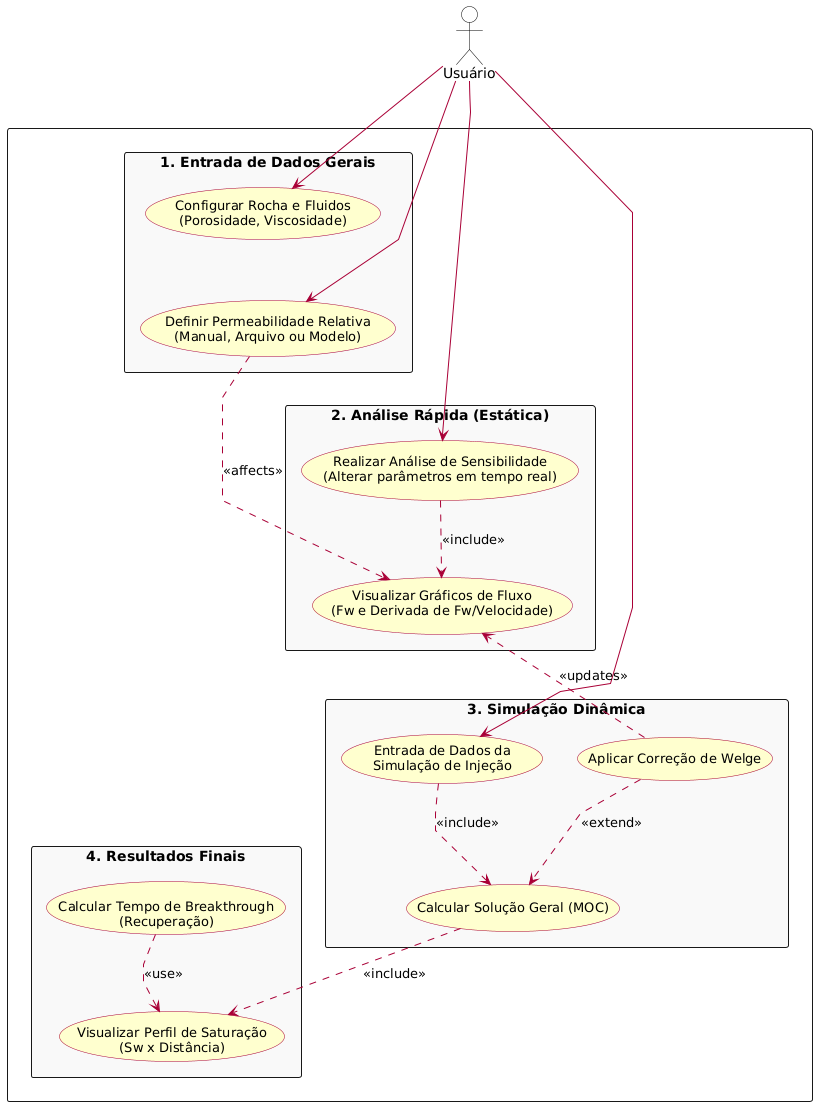

The diagram above was rendered by PlantUML. Its source (embedded in the PNG):
@startuml
' --- CONFIGURAÇÃO DE DESIGN ---
skinparam shadowing false
skinparam linetype polyline 
skinparam packageStyle rectangle



' Cores Suaves (Estilo TCC)
skinparam usecase {
    BackgroundColor #FEFECE
    BorderColor #A80036
    ArrowColor #A80036
    FontName Helvetica
    FontSize 13
}

skinparam actor {
    BackgroundColor white
    BorderColor black
    FontName Helvetica
    FontSize 14
}

actor "Usuário" as User

package  {

    ' --- BLOCO 1 ---
    rectangle "1. Entrada de Dados Gerais" as Block_Input #F9F9F9 {
        usecase "Configurar Rocha e Fluidos\n(Porosidade, Viscosidade)" as UC_Rock
        usecase "Definir Permeabilidade Relativa\n(Manual, Arquivo ou Modelo)" as UC_Perm
    }

    ' --- BLOCO 2 ---
    rectangle "2. Análise Rápida (Estática)" as Block_Analysis #F9F9F9 {
        usecase "Realizar Análise de Sensibilidade\n(Alterar parâmetros em tempo real)" as UC_Sensibilidade
        usecase "Visualizar Gráficos de Fluxo\n(Fw e Derivada de Fw/Velocidade)" as UC_View_Fw
    }

    ' --- BLOCO 3 ---
    rectangle "3. Simulação Dinâmica" as Block_Sim #F9F9F9 {
        usecase "Entrada de Dados da\nSimulação de Injeção" as UC_SimSetup
        usecase "Calcular Solução Geral (MOC)" as UC_MOC
        usecase "Aplicar Correção de Welge" as UC_Welge
    }

    ' --- BLOCO 4 ---
    rectangle "4. Resultados Finais" as Block_Results #F9F9F9 {
        usecase "Visualizar Perfil de Saturação\n(Sw x Distância)" as UC_View_Profile
        usecase "Calcular Tempo de Breakthrough\n(Recuperação)" as UC_BT
    }
}

' --- CONEXÕES DO USUÁRIO (Entradas Principais) ---
User --> UC_Rock
User --> UC_Perm
User --> UC_Sensibilidade
User --> UC_SimSetup


' --- FORÇAR A PILHA VERTICAL (A "Cola" do Layout) ---
' Estas linhas invisíveis forçam cada elemento a ficar DEBAIXO do anterior
UC_Rock -[hidden]down- UC_Perm
UC_Perm -[hidden]down- UC_Sensibilidade
UC_Sensibilidade -[hidden]down- UC_View_Fw
UC_View_Fw -[hidden]down- UC_SimSetup
UC_SimSetup -[hidden]down- UC_MOC
UC_MOC -[hidden]down- UC_Welge
UC_Welge -[hidden]down- UC_View_Profile
UC_View_Profile -[hidden]down- UC_BT

' --- RELACIONAMENTOS FUNCIONAIS ---
UC_Perm ..> UC_View_Fw : <<affects>>
UC_Sensibilidade ..> UC_View_Fw : <<include>>

UC_SimSetup ..> UC_MOC : <<include>>
UC_MOC ..> UC_View_Profile : <<include>>
UC_Welge .> UC_MOC : <<extend>>
UC_Welge .> UC_View_Fw : <<updates>>

UC_BT .> UC_View_Profile : <<use>>
@enduml